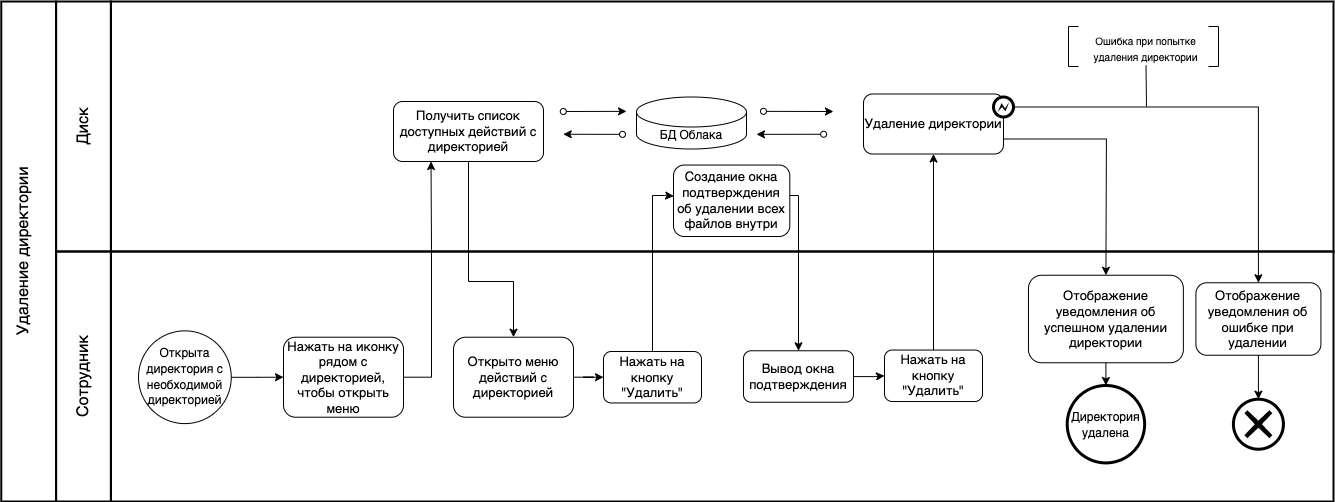

The diagram above was exported from draw.io. Its source (the exported page's mxGraphModel, read from the mxfile embedded in the PNG):
<mxGraphModel dx="946" dy="-613" grid="1" gridSize="10" guides="1" tooltips="1" connect="1" arrows="1" fold="1" page="1" pageScale="1" pageWidth="1654" pageHeight="1169" math="0" shadow="0">
  <root>
    <mxCell id="0exTEwb5Iwdr9RoV4biw-0" />
    <mxCell id="0exTEwb5Iwdr9RoV4biw-1" parent="0exTEwb5Iwdr9RoV4biw-0" />
    <mxCell id="0exTEwb5Iwdr9RoV4biw-2" value="" style="rounded=0;whiteSpace=wrap;html=1;strokeWidth=2;fontSize=13;fillColor=none;" parent="0exTEwb5Iwdr9RoV4biw-1" vertex="1">
      <mxGeometry x="257.41" y="1370" width="1222.59" height="250" as="geometry" />
    </mxCell>
    <mxCell id="0exTEwb5Iwdr9RoV4biw-3" value="" style="rounded=0;whiteSpace=wrap;html=1;strokeWidth=2;fontSize=13;fillColor=none;" parent="0exTEwb5Iwdr9RoV4biw-1" vertex="1">
      <mxGeometry x="257.41" y="1620" width="1222.59" height="250" as="geometry" />
    </mxCell>
    <mxCell id="0exTEwb5Iwdr9RoV4biw-4" value="" style="rounded=0;whiteSpace=wrap;html=1;strokeWidth=2;fontSize=13;fillColor=none;" parent="0exTEwb5Iwdr9RoV4biw-1" vertex="1">
      <mxGeometry x="202.59" y="1370" width="54.82" height="250" as="geometry" />
    </mxCell>
    <mxCell id="0exTEwb5Iwdr9RoV4biw-5" value="" style="rounded=0;whiteSpace=wrap;html=1;strokeWidth=2;fontSize=13;fillColor=none;" parent="0exTEwb5Iwdr9RoV4biw-1" vertex="1">
      <mxGeometry x="202.59" y="1620" width="54.82" height="250" as="geometry" />
    </mxCell>
    <mxCell id="0exTEwb5Iwdr9RoV4biw-6" value="" style="rounded=0;whiteSpace=wrap;html=1;strokeWidth=2;fontSize=13;fillColor=none;" parent="0exTEwb5Iwdr9RoV4biw-1" vertex="1">
      <mxGeometry x="147.77" y="1370" width="54.82" height="500" as="geometry" />
    </mxCell>
    <mxCell id="0exTEwb5Iwdr9RoV4biw-7" value="&lt;font style=&quot;font-size: 16px&quot;&gt;Диск&lt;/font&gt;" style="text;html=1;strokeColor=none;fillColor=none;align=center;verticalAlign=middle;whiteSpace=wrap;rounded=0;fontSize=13;rotation=-90;" parent="0exTEwb5Iwdr9RoV4biw-1" vertex="1">
      <mxGeometry x="190.00000000000003" y="1480" width="80" height="30" as="geometry" />
    </mxCell>
    <mxCell id="0exTEwb5Iwdr9RoV4biw-8" value="&lt;font style=&quot;font-size: 16px&quot;&gt;Сотрудник&lt;/font&gt;" style="text;html=1;strokeColor=none;fillColor=none;align=center;verticalAlign=middle;whiteSpace=wrap;rounded=0;fontSize=13;rotation=-90;" parent="0exTEwb5Iwdr9RoV4biw-1" vertex="1">
      <mxGeometry x="175.00000000000003" y="1730" width="110" height="30" as="geometry" />
    </mxCell>
    <mxCell id="0exTEwb5Iwdr9RoV4biw-9" value="&lt;font style=&quot;font-size: 16px&quot;&gt;Удаление директории&lt;/font&gt;" style="text;html=1;strokeColor=none;fillColor=none;align=center;verticalAlign=middle;whiteSpace=wrap;rounded=0;fontSize=13;rotation=-90;" parent="0exTEwb5Iwdr9RoV4biw-1" vertex="1">
      <mxGeometry x="70" y="1605" width="200" height="30" as="geometry" />
    </mxCell>
    <mxCell id="0exTEwb5Iwdr9RoV4biw-10" style="edgeStyle=orthogonalEdgeStyle;rounded=0;orthogonalLoop=1;jettySize=auto;html=1;entryX=0.002;entryY=0.435;entryDx=0;entryDy=0;entryPerimeter=0;" parent="0exTEwb5Iwdr9RoV4biw-1" source="0exTEwb5Iwdr9RoV4biw-11" target="0exTEwb5Iwdr9RoV4biw-29" edge="1">
      <mxGeometry relative="1" as="geometry">
        <Array as="points">
          <mxPoint x="799" y="1564" />
          <mxPoint x="811" y="1564" />
        </Array>
      </mxGeometry>
    </mxCell>
    <mxCell id="0exTEwb5Iwdr9RoV4biw-11" value="Нажать на кнопку &quot;Удалить&quot;" style="rounded=1;whiteSpace=wrap;html=1;fontSize=13;" parent="0exTEwb5Iwdr9RoV4biw-1" vertex="1">
      <mxGeometry x="750" y="1720" width="98" height="51.45" as="geometry" />
    </mxCell>
    <mxCell id="0exTEwb5Iwdr9RoV4biw-12" value="Удаление директории" style="rounded=1;whiteSpace=wrap;html=1;fontSize=13;" parent="0exTEwb5Iwdr9RoV4biw-1" vertex="1">
      <mxGeometry x="1010.0000000000002" y="1462.4999999999998" width="140" height="60" as="geometry" />
    </mxCell>
    <mxCell id="0exTEwb5Iwdr9RoV4biw-13" value="" style="ellipse;whiteSpace=wrap;html=1;aspect=fixed;fontSize=13;strokeWidth=3;" parent="0exTEwb5Iwdr9RoV4biw-1" vertex="1">
      <mxGeometry x="1213.71" y="1754" width="77.41" height="77.41" as="geometry" />
    </mxCell>
    <mxCell id="0exTEwb5Iwdr9RoV4biw-14" value="Отображение уведомления об успешном удалении директории" style="rounded=1;whiteSpace=wrap;html=1;fontSize=13;" parent="0exTEwb5Iwdr9RoV4biw-1" vertex="1">
      <mxGeometry x="1174.96" y="1643.75" width="154.91" height="87.5" as="geometry" />
    </mxCell>
    <mxCell id="0exTEwb5Iwdr9RoV4biw-15" value="" style="endArrow=classic;html=1;fillColor=#000000;exitX=0.5;exitY=1;exitDx=0;exitDy=0;entryX=0.5;entryY=0;entryDx=0;entryDy=0;" parent="0exTEwb5Iwdr9RoV4biw-1" source="0exTEwb5Iwdr9RoV4biw-14" target="0exTEwb5Iwdr9RoV4biw-13" edge="1">
      <mxGeometry width="50" height="50" relative="1" as="geometry">
        <mxPoint x="1139.91" y="1670" as="sourcePoint" />
        <mxPoint x="1189.91" y="1620" as="targetPoint" />
      </mxGeometry>
    </mxCell>
    <mxCell id="0exTEwb5Iwdr9RoV4biw-16" style="edgeStyle=orthogonalEdgeStyle;rounded=0;orthogonalLoop=1;jettySize=auto;html=1;entryX=0.5;entryY=0;entryDx=0;entryDy=0;entryPerimeter=0;" parent="0exTEwb5Iwdr9RoV4biw-1" source="0exTEwb5Iwdr9RoV4biw-17" target="0exTEwb5Iwdr9RoV4biw-45" edge="1">
      <mxGeometry relative="1" as="geometry" />
    </mxCell>
    <mxCell id="0exTEwb5Iwdr9RoV4biw-17" value="Отображение уведомления об ошибке при удалении" style="rounded=1;whiteSpace=wrap;html=1;fontSize=13;" parent="0exTEwb5Iwdr9RoV4biw-1" vertex="1">
      <mxGeometry x="1342.41" y="1651.25" width="125" height="72.5" as="geometry" />
    </mxCell>
    <mxCell id="0exTEwb5Iwdr9RoV4biw-18" value="" style="endArrow=classic;html=1;fontSize=13;exitX=0.656;exitY=0.55;exitDx=0;exitDy=0;entryX=0.5;entryY=0;entryDx=0;entryDy=0;rounded=0;exitPerimeter=0;" parent="0exTEwb5Iwdr9RoV4biw-1" target="0exTEwb5Iwdr9RoV4biw-14" edge="1">
      <mxGeometry width="50" height="50" relative="1" as="geometry">
        <mxPoint x="1149.42904" y="1507.5" as="sourcePoint" />
        <mxPoint x="1267.41" y="1653.25" as="targetPoint" />
        <Array as="points">
          <mxPoint x="1252.91" y="1507.5" />
        </Array>
      </mxGeometry>
    </mxCell>
    <mxCell id="0exTEwb5Iwdr9RoV4biw-26" style="edgeStyle=orthogonalEdgeStyle;rounded=0;orthogonalLoop=1;jettySize=auto;html=1;entryX=0;entryY=0.5;entryDx=0;entryDy=0;" parent="0exTEwb5Iwdr9RoV4biw-1" source="0exTEwb5Iwdr9RoV4biw-27" target="0exTEwb5Iwdr9RoV4biw-48" edge="1">
      <mxGeometry relative="1" as="geometry" />
    </mxCell>
    <mxCell id="0exTEwb5Iwdr9RoV4biw-27" value="Вывод окна подтверждения" style="rounded=1;whiteSpace=wrap;html=1;fontSize=13;" parent="0exTEwb5Iwdr9RoV4biw-1" vertex="1">
      <mxGeometry x="890" y="1719.27" width="110" height="51.45" as="geometry" />
    </mxCell>
    <mxCell id="0exTEwb5Iwdr9RoV4biw-28" style="edgeStyle=orthogonalEdgeStyle;rounded=0;orthogonalLoop=1;jettySize=auto;html=1;entryX=0.5;entryY=0;entryDx=0;entryDy=0;" parent="0exTEwb5Iwdr9RoV4biw-1" source="0exTEwb5Iwdr9RoV4biw-29" target="0exTEwb5Iwdr9RoV4biw-27" edge="1">
      <mxGeometry relative="1" as="geometry">
        <Array as="points">
          <mxPoint x="945" y="1564" />
        </Array>
      </mxGeometry>
    </mxCell>
    <mxCell id="0exTEwb5Iwdr9RoV4biw-29" value="Создание окна подтверждения об удалении всех файлов внутри" style="rounded=1;whiteSpace=wrap;html=1;fontSize=13;" parent="0exTEwb5Iwdr9RoV4biw-1" vertex="1">
      <mxGeometry x="820" y="1533.55" width="116.3" height="71.45" as="geometry" />
    </mxCell>
    <mxCell id="0exTEwb5Iwdr9RoV4biw-30" style="edgeStyle=orthogonalEdgeStyle;rounded=0;orthogonalLoop=1;jettySize=auto;html=1;" parent="0exTEwb5Iwdr9RoV4biw-1" source="0exTEwb5Iwdr9RoV4biw-31" target="0exTEwb5Iwdr9RoV4biw-33" edge="1">
      <mxGeometry relative="1" as="geometry" />
    </mxCell>
    <mxCell id="0exTEwb5Iwdr9RoV4biw-31" value="" style="ellipse;whiteSpace=wrap;html=1;aspect=fixed;fontSize=13;" parent="0exTEwb5Iwdr9RoV4biw-1" vertex="1">
      <mxGeometry x="285" y="1699.35" width="92.76" height="92.76" as="geometry" />
    </mxCell>
    <mxCell id="0exTEwb5Iwdr9RoV4biw-32" style="edgeStyle=orthogonalEdgeStyle;rounded=0;orthogonalLoop=1;jettySize=auto;html=1;entryX=0.25;entryY=1;entryDx=0;entryDy=0;" parent="0exTEwb5Iwdr9RoV4biw-1" source="0exTEwb5Iwdr9RoV4biw-33" target="0exTEwb5Iwdr9RoV4biw-36" edge="1">
      <mxGeometry relative="1" as="geometry">
        <Array as="points">
          <mxPoint x="578" y="1746" />
          <mxPoint x="578" y="1618" />
          <mxPoint x="577" y="1618" />
        </Array>
      </mxGeometry>
    </mxCell>
    <mxCell id="0exTEwb5Iwdr9RoV4biw-33" value="Нажать на иконку рядом с директорией, чтобы открыть меню" style="rounded=1;whiteSpace=wrap;html=1;fontSize=13;" parent="0exTEwb5Iwdr9RoV4biw-1" vertex="1">
      <mxGeometry x="430" y="1705.72" width="120" height="80" as="geometry" />
    </mxCell>
    <mxCell id="0exTEwb5Iwdr9RoV4biw-34" value="&lt;font style=&quot;font-size: 12px;&quot;&gt;Открыта директория с необходимой директорией&lt;/font&gt;" style="text;html=1;strokeColor=none;fillColor=none;align=center;verticalAlign=middle;whiteSpace=wrap;rounded=0;fontSize=13;rotation=0;" parent="0exTEwb5Iwdr9RoV4biw-1" vertex="1">
      <mxGeometry x="288.88" y="1718.25" width="85" height="53.5" as="geometry" />
    </mxCell>
    <mxCell id="0exTEwb5Iwdr9RoV4biw-35" style="edgeStyle=orthogonalEdgeStyle;rounded=0;orthogonalLoop=1;jettySize=auto;html=1;entryX=0.5;entryY=0;entryDx=0;entryDy=0;" parent="0exTEwb5Iwdr9RoV4biw-1" source="0exTEwb5Iwdr9RoV4biw-36" target="0exTEwb5Iwdr9RoV4biw-38" edge="1">
      <mxGeometry relative="1" as="geometry">
        <Array as="points">
          <mxPoint x="615" y="1650" />
          <mxPoint x="660" y="1650" />
        </Array>
      </mxGeometry>
    </mxCell>
    <mxCell id="0exTEwb5Iwdr9RoV4biw-36" value="Получить список доступных действий с директорией" style="rounded=1;whiteSpace=wrap;html=1;fontSize=13;" parent="0exTEwb5Iwdr9RoV4biw-1" vertex="1">
      <mxGeometry x="540" y="1470" width="150" height="60" as="geometry" />
    </mxCell>
    <mxCell id="0exTEwb5Iwdr9RoV4biw-37" style="edgeStyle=orthogonalEdgeStyle;rounded=0;orthogonalLoop=1;jettySize=auto;html=1;entryX=0;entryY=0.5;entryDx=0;entryDy=0;" parent="0exTEwb5Iwdr9RoV4biw-1" source="0exTEwb5Iwdr9RoV4biw-38" target="0exTEwb5Iwdr9RoV4biw-11" edge="1">
      <mxGeometry relative="1" as="geometry" />
    </mxCell>
    <mxCell id="0exTEwb5Iwdr9RoV4biw-38" value="Открыто меню действий с директорией" style="rounded=1;whiteSpace=wrap;html=1;fontSize=13;" parent="0exTEwb5Iwdr9RoV4biw-1" vertex="1">
      <mxGeometry x="600" y="1705.72" width="120" height="80" as="geometry" />
    </mxCell>
    <mxCell id="0exTEwb5Iwdr9RoV4biw-39" value="" style="group" parent="0exTEwb5Iwdr9RoV4biw-1" connectable="0" vertex="1">
      <mxGeometry x="750" y="1460.5" width="220" height="62" as="geometry" />
    </mxCell>
    <mxCell id="0exTEwb5Iwdr9RoV4biw-40" value="БД Облака" style="shape=cylinder3;whiteSpace=wrap;html=1;boundedLbl=1;backgroundOutline=1;size=15;" parent="0exTEwb5Iwdr9RoV4biw-39" vertex="1">
      <mxGeometry x="33" y="5" width="110" height="52" as="geometry" />
    </mxCell>
    <mxCell id="0exTEwb5Iwdr9RoV4biw-41" value="" style="endArrow=classic;html=1;rounded=0;startArrow=oval;startFill=0;entryX=0.591;entryY=0.44;entryDx=0;entryDy=0;entryPerimeter=0;" parent="0exTEwb5Iwdr9RoV4biw-39" target="0exTEwb5Iwdr9RoV4biw-2" edge="1">
      <mxGeometry width="50" height="50" relative="1" as="geometry">
        <mxPoint x="160" y="19.35" as="sourcePoint" />
        <mxPoint x="183" y="19.35" as="targetPoint" />
      </mxGeometry>
    </mxCell>
    <mxCell id="0exTEwb5Iwdr9RoV4biw-42" value="" style="endArrow=classic;html=1;rounded=0;startArrow=oval;startFill=0;exitX=0.583;exitY=0.531;exitDx=0;exitDy=0;exitPerimeter=0;" parent="0exTEwb5Iwdr9RoV4biw-39" source="0exTEwb5Iwdr9RoV4biw-2" edge="1">
      <mxGeometry width="50" height="50" relative="1" as="geometry">
        <mxPoint x="179" y="42.35" as="sourcePoint" />
        <mxPoint x="153" y="42.35" as="targetPoint" />
      </mxGeometry>
    </mxCell>
    <mxCell id="0exTEwb5Iwdr9RoV4biw-43" value="" style="endArrow=classic;html=1;rounded=0;startArrow=oval;startFill=0;exitX=0.37;exitY=0.44;exitDx=0;exitDy=0;exitPerimeter=0;" parent="0exTEwb5Iwdr9RoV4biw-39" source="0exTEwb5Iwdr9RoV4biw-2" edge="1">
      <mxGeometry width="50" height="50" relative="1" as="geometry">
        <mxPoint x="2.2737367544323206e-13" y="19.350000000000136" as="sourcePoint" />
        <mxPoint x="23" y="19.350000000000136" as="targetPoint" />
      </mxGeometry>
    </mxCell>
    <mxCell id="0exTEwb5Iwdr9RoV4biw-44" value="" style="endArrow=classic;html=1;rounded=0;startArrow=oval;startFill=0;entryX=0.37;entryY=0.531;entryDx=0;entryDy=0;entryPerimeter=0;" parent="0exTEwb5Iwdr9RoV4biw-39" target="0exTEwb5Iwdr9RoV4biw-2" edge="1">
      <mxGeometry width="50" height="50" relative="1" as="geometry">
        <mxPoint x="19" y="42.34999999999991" as="sourcePoint" />
        <mxPoint x="-7" y="42.34999999999991" as="targetPoint" />
      </mxGeometry>
    </mxCell>
    <mxCell id="0exTEwb5Iwdr9RoV4biw-45" value="" style="points=[[0.145,0.145,0],[0.5,0,0],[0.855,0.145,0],[1,0.5,0],[0.855,0.855,0],[0.5,1,0],[0.145,0.855,0],[0,0.5,0]];shape=mxgraph.bpmn.event;html=1;verticalLabelPosition=bottom;labelBackgroundColor=#ffffff;verticalAlign=top;align=center;perimeter=ellipsePerimeter;outlineConnect=0;aspect=fixed;outline=end;symbol=cancel;" parent="0exTEwb5Iwdr9RoV4biw-1" vertex="1">
      <mxGeometry x="1379.91" y="1767.71" width="50" height="50" as="geometry" />
    </mxCell>
    <mxCell id="0exTEwb5Iwdr9RoV4biw-46" value="&lt;font style=&quot;font-size: 12px;&quot;&gt;Директория удалена&lt;/font&gt;" style="text;html=1;strokeColor=none;fillColor=none;align=center;verticalAlign=middle;whiteSpace=wrap;rounded=0;fontSize=13;rotation=0;" parent="0exTEwb5Iwdr9RoV4biw-1" vertex="1">
      <mxGeometry x="1216.77" y="1771.75" width="71.29" height="42.5" as="geometry" />
    </mxCell>
    <mxCell id="0exTEwb5Iwdr9RoV4biw-47" style="edgeStyle=orthogonalEdgeStyle;rounded=0;orthogonalLoop=1;jettySize=auto;html=1;entryX=0.5;entryY=1;entryDx=0;entryDy=0;" parent="0exTEwb5Iwdr9RoV4biw-1" source="0exTEwb5Iwdr9RoV4biw-48" target="0exTEwb5Iwdr9RoV4biw-12" edge="1">
      <mxGeometry relative="1" as="geometry" />
    </mxCell>
    <mxCell id="0exTEwb5Iwdr9RoV4biw-48" value="Нажать на кнопку &quot;Удалить&quot;" style="rounded=1;whiteSpace=wrap;html=1;fontSize=13;" parent="0exTEwb5Iwdr9RoV4biw-1" vertex="1">
      <mxGeometry x="1031" y="1718.55" width="98" height="51.45" as="geometry" />
    </mxCell>
    <mxCell id="urEgsoBtOWEDtmIp1uC2-20" value="" style="group" parent="0exTEwb5Iwdr9RoV4biw-1" connectable="0" vertex="1">
      <mxGeometry x="1170" y="1410" width="255.08999999999992" height="72" as="geometry" />
    </mxCell>
    <mxCell id="urEgsoBtOWEDtmIp1uC2-23" style="edgeStyle=orthogonalEdgeStyle;rounded=0;orthogonalLoop=1;jettySize=auto;html=1;" parent="urEgsoBtOWEDtmIp1uC2-20" source="urEgsoBtOWEDtmIp1uC2-22" edge="1">
      <mxGeometry relative="1" as="geometry" />
    </mxCell>
    <mxCell id="urEgsoBtOWEDtmIp1uC2-24" value="" style="group" parent="urEgsoBtOWEDtmIp1uC2-20" connectable="0" vertex="1">
      <mxGeometry x="70.08999999999992" y="7.5" width="185" height="55" as="geometry" />
    </mxCell>
    <mxCell id="urEgsoBtOWEDtmIp1uC2-28" value="&lt;font size=&quot;1&quot;&gt;Ошибка при попытке удаления директории&lt;/font&gt;" style="text;html=1;strokeColor=none;fillColor=none;align=center;verticalAlign=middle;whiteSpace=wrap;rounded=0;fontSize=13;" parent="urEgsoBtOWEDtmIp1uC2-20" vertex="1">
      <mxGeometry x="55" y="-10" width="135" height="34" as="geometry" />
    </mxCell>
    <mxCell id="urEgsoBtOWEDtmIp1uC2-31" style="edgeStyle=orthogonalEdgeStyle;rounded=0;orthogonalLoop=1;jettySize=auto;html=1;entryX=0.5;entryY=0;entryDx=0;entryDy=0;" parent="0exTEwb5Iwdr9RoV4biw-1" source="urEgsoBtOWEDtmIp1uC2-22" target="0exTEwb5Iwdr9RoV4biw-17" edge="1">
      <mxGeometry relative="1" as="geometry" />
    </mxCell>
    <mxCell id="urEgsoBtOWEDtmIp1uC2-22" value="" style="shape=mxgraph.bpmn.shape;html=1;verticalLabelPosition=bottom;labelBackgroundColor=#ffffff;verticalAlign=top;align=center;perimeter=ellipsePerimeter;outlineConnect=0;outline=end;symbol=error;" parent="0exTEwb5Iwdr9RoV4biw-1" vertex="1">
      <mxGeometry x="1140" y="1465.5" width="20" height="20" as="geometry" />
    </mxCell>
    <mxCell id="urEgsoBtOWEDtmIp1uC2-25" value="" style="shape=partialRectangle;whiteSpace=wrap;html=1;bottom=1;right=1;left=1;top=0;fillColor=none;routingCenterX=-0.5;fontSize=13;rotation=-90;" parent="0exTEwb5Iwdr9RoV4biw-1" vertex="1">
      <mxGeometry x="1340" y="1410" width="40" height="10" as="geometry" />
    </mxCell>
    <mxCell id="urEgsoBtOWEDtmIp1uC2-27" value="" style="shape=partialRectangle;whiteSpace=wrap;html=1;bottom=1;right=1;left=1;top=0;fillColor=none;routingCenterX=-0.5;fontSize=13;rotation=90;" parent="0exTEwb5Iwdr9RoV4biw-1" vertex="1">
      <mxGeometry x="1200" y="1410" width="40" height="10" as="geometry" />
    </mxCell>
    <mxCell id="6hvPHAlvSNO4NR_HX9Ji-0" value="" style="endArrow=none;html=1;rounded=0;fontSize=12;entryX=0.5;entryY=1;entryDx=0;entryDy=0;" parent="0exTEwb5Iwdr9RoV4biw-1" target="urEgsoBtOWEDtmIp1uC2-28" edge="1">
      <mxGeometry width="50" height="50" relative="1" as="geometry">
        <mxPoint x="1293" y="1475" as="sourcePoint" />
        <mxPoint x="1330" y="1400" as="targetPoint" />
      </mxGeometry>
    </mxCell>
  </root>
</mxGraphModel>